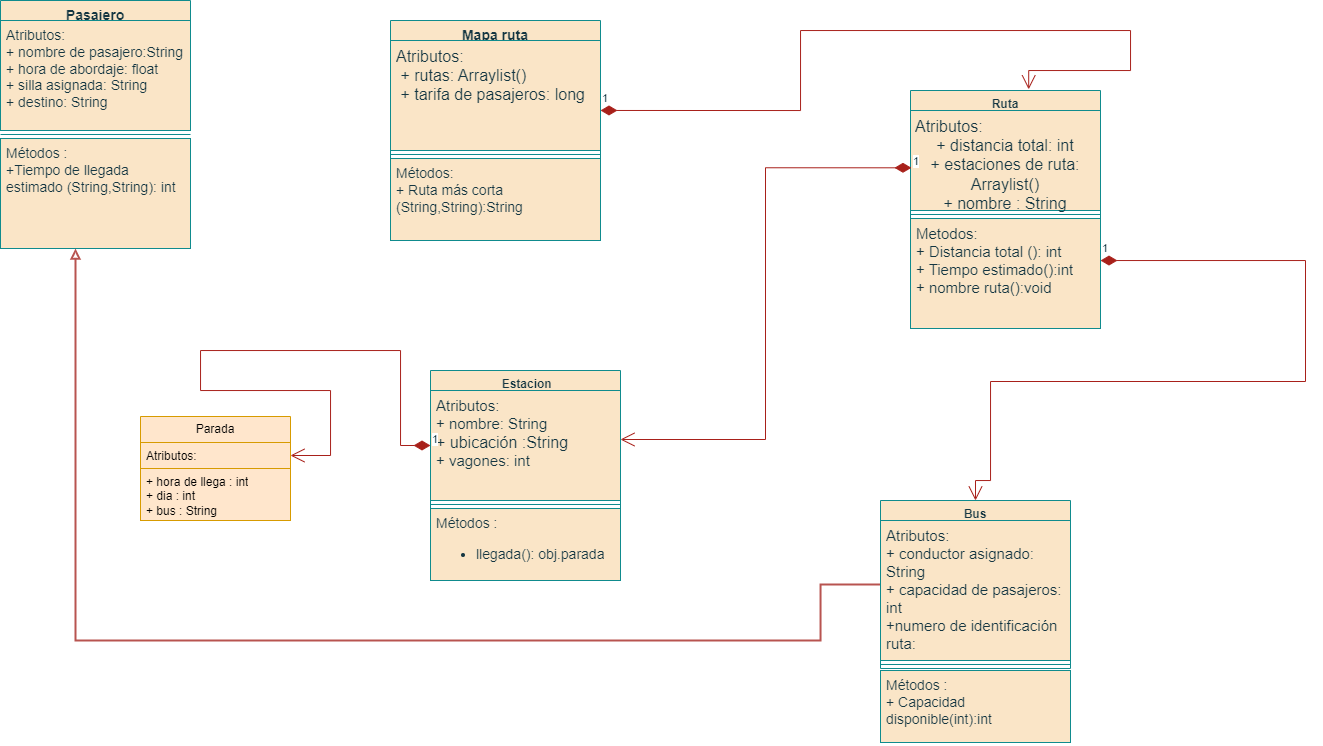

The diagram above was exported from draw.io. Its source (the exported page's mxGraphModel, read from the mxfile embedded in the PNG):
<mxGraphModel dx="969" dy="1483" grid="1" gridSize="10" guides="1" tooltips="1" connect="1" arrows="1" fold="1" page="1" pageScale="1" pageWidth="1390" pageHeight="980" math="0" shadow="0">
  <root>
    <mxCell id="0" />
    <mxCell id="1" parent="0" />
    <mxCell id="mnlwjdKJjzyvLcxtEsJT-6" value="&lt;font style=&quot;vertical-align: inherit;&quot;&gt;&lt;font style=&quot;vertical-align: inherit;&quot;&gt;&lt;font style=&quot;vertical-align: inherit;&quot;&gt;&lt;font style=&quot;vertical-align: inherit;&quot;&gt;&lt;font style=&quot;vertical-align: inherit;&quot;&gt;&lt;font style=&quot;vertical-align: inherit;&quot;&gt;&lt;font style=&quot;vertical-align: inherit;&quot;&gt;&lt;font style=&quot;vertical-align: inherit;&quot;&gt;&amp;nbsp;Estacion&lt;/font&gt;&lt;/font&gt;&lt;/font&gt;&lt;/font&gt;&lt;/font&gt;&lt;/font&gt;&lt;/font&gt;&lt;/font&gt;" style="swimlane;fontStyle=1;align=center;verticalAlign=top;childLayout=stackLayout;horizontal=1;startSize=20;horizontalStack=0;resizeParent=1;resizeParentMax=0;resizeLast=0;collapsible=1;marginBottom=0;whiteSpace=wrap;html=1;fillColor=#FAE5C7;strokeColor=#0F8B8D;labelBackgroundColor=none;fontColor=#143642;" parent="1" vertex="1">
      <mxGeometry x="720" y="340" width="190" height="138" as="geometry" />
    </mxCell>
    <mxCell id="OrBkV2QeuAy9W7Q_Bq99-5" value="&lt;font style=&quot;vertical-align: inherit; font-size: 15px;&quot;&gt;&lt;font style=&quot;vertical-align: inherit; font-size: 15px;&quot;&gt;&lt;span style=&quot;background-color: initial;&quot;&gt;Atributos:&lt;/span&gt;&lt;br&gt;&lt;span style=&quot;background-color: initial;&quot;&gt;+ nombre: String&lt;/span&gt;&lt;br&gt;&lt;span style=&quot;background-color: initial; font-size: 16px;&quot;&gt;+ ubicación :String&lt;/span&gt;&lt;br&gt;&lt;span style=&quot;background-color: initial;&quot;&gt;+ vagones: int&amp;nbsp;&lt;/span&gt;&lt;br&gt;&lt;br&gt;&lt;/font&gt;&lt;/font&gt;" style="text;strokeColor=#0F8B8D;fillColor=#FAE5C7;align=left;verticalAlign=top;spacingLeft=4;spacingRight=4;overflow=hidden;rotatable=0;points=[[0,0.5],[1,0.5]];portConstraint=eastwest;whiteSpace=wrap;html=1;labelBackgroundColor=none;fontColor=#143642;" vertex="1" parent="mnlwjdKJjzyvLcxtEsJT-6">
      <mxGeometry y="20" width="190" height="110" as="geometry" />
    </mxCell>
    <mxCell id="mnlwjdKJjzyvLcxtEsJT-8" value="" style="line;strokeWidth=1;fillColor=none;align=left;verticalAlign=middle;spacingTop=-1;spacingLeft=3;spacingRight=3;rotatable=0;labelPosition=right;points=[];portConstraint=eastwest;strokeColor=#0F8B8D;labelBackgroundColor=none;fontColor=#143642;" parent="mnlwjdKJjzyvLcxtEsJT-6" vertex="1">
      <mxGeometry y="130" width="190" height="8" as="geometry" />
    </mxCell>
    <mxCell id="mnlwjdKJjzyvLcxtEsJT-17" value="&lt;font style=&quot;vertical-align: inherit;&quot;&gt;&lt;font style=&quot;vertical-align: inherit;&quot;&gt;Ruta&lt;/font&gt;&lt;/font&gt;" style="swimlane;fontStyle=1;align=center;verticalAlign=top;childLayout=stackLayout;horizontal=1;startSize=20;horizontalStack=0;resizeParent=1;resizeParentMax=0;resizeLast=0;collapsible=1;marginBottom=0;whiteSpace=wrap;html=1;fillColor=#FAE5C7;strokeColor=#0F8B8D;labelBackgroundColor=none;fontColor=#143642;" parent="1" vertex="1">
      <mxGeometry x="1200" y="60" width="190" height="128" as="geometry" />
    </mxCell>
    <mxCell id="mnlwjdKJjzyvLcxtEsJT-18" value="&lt;div style=&quot;text-align: left;&quot;&gt;&lt;span style=&quot;background-color: initial; font-size: 16px;&quot;&gt;Atributos:&lt;/span&gt;&lt;/div&gt;&lt;font style=&quot;vertical-align: inherit; font-size: 16px;&quot;&gt;&lt;font style=&quot;vertical-align: inherit; font-size: 16px;&quot;&gt;&lt;span style=&quot;background-color: initial;&quot;&gt;+ distancia total: int&lt;/span&gt;&lt;br&gt;&lt;span style=&quot;background-color: initial;&quot;&gt;+ estaciones de ruta: Arraylist()&lt;br&gt;+ nombre : String&lt;br&gt;&lt;/span&gt;&lt;br&gt;&lt;br&gt;&lt;br&gt;&lt;/font&gt;&lt;/font&gt;" style="text;strokeColor=#0F8B8D;fillColor=#FAE5C7;align=center;verticalAlign=top;spacingLeft=4;spacingRight=4;overflow=hidden;rotatable=0;points=[[0,0.5],[1,0.5]];portConstraint=eastwest;whiteSpace=wrap;html=1;labelBackgroundColor=none;fontColor=#143642;" parent="mnlwjdKJjzyvLcxtEsJT-17" vertex="1">
      <mxGeometry y="20" width="190" height="100" as="geometry" />
    </mxCell>
    <mxCell id="mnlwjdKJjzyvLcxtEsJT-19" value="" style="line;strokeWidth=1;fillColor=none;align=left;verticalAlign=middle;spacingTop=-1;spacingLeft=3;spacingRight=3;rotatable=0;labelPosition=right;points=[];portConstraint=eastwest;strokeColor=#0F8B8D;labelBackgroundColor=none;fontColor=#143642;" parent="mnlwjdKJjzyvLcxtEsJT-17" vertex="1">
      <mxGeometry y="120" width="190" height="8" as="geometry" />
    </mxCell>
    <mxCell id="CU2QbKt0w1c7deiWx6fN-2" style="edgeStyle=orthogonalEdgeStyle;rounded=0;orthogonalLoop=1;jettySize=auto;html=1;exitX=0;exitY=0.5;exitDx=0;exitDy=0;endArrow=block;endFill=0;fillColor=#f8cecc;strokeColor=#b85450;strokeWidth=2;" parent="1" source="mnlwjdKJjzyvLcxtEsJT-22" target="CU2QbKt0w1c7deiWx6fN-6" edge="1">
      <mxGeometry relative="1" as="geometry">
        <mxPoint x="420" y="290" as="targetPoint" />
        <Array as="points">
          <mxPoint x="1110" y="554" />
          <mxPoint x="1110" y="610" />
          <mxPoint x="365" y="610" />
        </Array>
      </mxGeometry>
    </mxCell>
    <mxCell id="mnlwjdKJjzyvLcxtEsJT-22" value="Bus" style="swimlane;fontStyle=1;align=center;verticalAlign=top;childLayout=stackLayout;horizontal=1;startSize=20;horizontalStack=0;resizeParent=1;resizeParentMax=0;resizeLast=0;collapsible=1;marginBottom=0;whiteSpace=wrap;html=1;fillColor=#FAE5C7;strokeColor=#0F8B8D;labelBackgroundColor=none;fontColor=#143642;" parent="1" vertex="1">
      <mxGeometry x="1170" y="470" width="190" height="168" as="geometry" />
    </mxCell>
    <mxCell id="mnlwjdKJjzyvLcxtEsJT-23" value="&lt;div style=&quot;&quot;&gt;&lt;span style=&quot;background-color: initial; font-size: 15px;&quot;&gt;Atributos:&lt;/span&gt;&lt;/div&gt;&lt;font style=&quot;vertical-align: inherit; font-size: 15px;&quot;&gt;&lt;div style=&quot;&quot;&gt;&lt;span style=&quot;background-color: initial;&quot;&gt;+ conductor asignado: String&lt;/span&gt;&lt;/div&gt;&lt;font style=&quot;vertical-align: inherit; font-size: 15px;&quot;&gt;&lt;div style=&quot;&quot;&gt;&lt;span style=&quot;background-color: initial;&quot;&gt;+ capacidad de pasajeros: int&lt;/span&gt;&lt;/div&gt;&lt;span style=&quot;background-color: initial;&quot;&gt;&lt;div style=&quot;&quot;&gt;&lt;span style=&quot;background-color: initial;&quot;&gt;+numero de identificación&lt;/span&gt;&lt;/div&gt;&lt;/span&gt;&lt;span style=&quot;background-color: initial;&quot;&gt;&lt;div style=&quot;&quot;&gt;&lt;span style=&quot;background-color: initial;&quot;&gt;ruta:&amp;nbsp;&amp;nbsp;&lt;/span&gt;&lt;/div&gt;&lt;/span&gt;&lt;br&gt;&lt;/font&gt;&lt;/font&gt;" style="text;strokeColor=#0F8B8D;fillColor=#FAE5C7;align=left;verticalAlign=top;spacingLeft=4;spacingRight=4;overflow=hidden;rotatable=0;points=[[0,0.5],[1,0.5]];portConstraint=eastwest;whiteSpace=wrap;html=1;labelBackgroundColor=none;fontColor=#143642;" parent="mnlwjdKJjzyvLcxtEsJT-22" vertex="1">
      <mxGeometry y="20" width="190" height="140" as="geometry" />
    </mxCell>
    <mxCell id="mnlwjdKJjzyvLcxtEsJT-24" value="" style="line;strokeWidth=1;fillColor=none;align=left;verticalAlign=middle;spacingTop=-1;spacingLeft=3;spacingRight=3;rotatable=0;labelPosition=right;points=[];portConstraint=eastwest;strokeColor=#0F8B8D;labelBackgroundColor=none;fontColor=#143642;" parent="mnlwjdKJjzyvLcxtEsJT-22" vertex="1">
      <mxGeometry y="160" width="190" height="8" as="geometry" />
    </mxCell>
    <mxCell id="mnlwjdKJjzyvLcxtEsJT-32" value="Pasajero" style="swimlane;fontStyle=1;align=center;verticalAlign=top;childLayout=stackLayout;horizontal=1;startSize=20;horizontalStack=0;resizeParent=1;resizeParentMax=0;resizeLast=0;collapsible=1;marginBottom=0;whiteSpace=wrap;html=1;fillColor=#FAE5C7;strokeColor=#0F8B8D;labelBackgroundColor=none;fontColor=#143642;fontSize=14;" parent="1" vertex="1">
      <mxGeometry x="290" y="-30" width="190" height="130" as="geometry" />
    </mxCell>
    <mxCell id="mnlwjdKJjzyvLcxtEsJT-33" value="&lt;font style=&quot;font-size: 14px;&quot;&gt;&lt;font style=&quot;font-size: 14px;&quot;&gt;&lt;span style=&quot;background-color: initial;&quot;&gt;Atributos:&lt;/span&gt;&lt;br&gt;&lt;span style=&quot;background-color: initial;&quot;&gt;+ nombre de pasajero:String&lt;/span&gt;&lt;br&gt;&lt;span style=&quot;background-color: initial;&quot;&gt;+ hora de abordaje: float&lt;/span&gt;&lt;br&gt;&lt;span style=&quot;background-color: initial;&quot;&gt;+ silla asignada: String&lt;/span&gt;&lt;br&gt;&lt;span style=&quot;background-color: initial;&quot;&gt;+ destino: String&lt;/span&gt;&lt;br&gt;&lt;br&gt;&lt;/font&gt;&lt;/font&gt;" style="text;strokeColor=#0F8B8D;fillColor=#FAE5C7;align=left;verticalAlign=top;spacingLeft=4;spacingRight=4;overflow=hidden;rotatable=1;points=[[0,0.5],[1,0.5]];portConstraint=eastwest;whiteSpace=wrap;html=1;labelBackgroundColor=none;fontColor=#143642;movable=1;resizable=1;deletable=1;editable=1;locked=0;connectable=1;" parent="mnlwjdKJjzyvLcxtEsJT-32" vertex="1">
      <mxGeometry y="20" width="190" height="110" as="geometry" />
    </mxCell>
    <mxCell id="mnlwjdKJjzyvLcxtEsJT-37" value="&lt;div style=&quot;&quot;&gt;&lt;span style=&quot;font-size: 14px; background-color: initial;&quot;&gt;Mapa ruta&lt;/span&gt;&lt;/div&gt;" style="swimlane;fontStyle=1;align=center;verticalAlign=top;childLayout=stackLayout;horizontal=1;startSize=20;horizontalStack=0;resizeParent=1;resizeParentMax=0;resizeLast=0;collapsible=1;marginBottom=0;whiteSpace=wrap;html=1;fillColor=#FAE5C7;strokeColor=#0F8B8D;labelBackgroundColor=none;fontColor=#143642;" parent="1" vertex="1">
      <mxGeometry x="680" y="-10" width="210" height="138" as="geometry" />
    </mxCell>
    <mxCell id="mnlwjdKJjzyvLcxtEsJT-38" value="&lt;font style=&quot;font-size: 16px;&quot;&gt;&lt;span style=&quot;background-color: initial;&quot;&gt;Atributos:&lt;/span&gt;&lt;br&gt;&lt;/font&gt;&lt;font style=&quot;vertical-align: inherit; font-size: 16px;&quot;&gt;&lt;font style=&quot;font-size: 16px;&quot;&gt;&lt;span style=&quot;background-color: initial;&quot;&gt;&amp;nbsp;+ rutas: Arraylist()&lt;br&gt;&lt;/span&gt;&lt;span style=&quot;background-color: initial;&quot;&gt;&amp;nbsp;+ tarifa de pasajeros: long&lt;/span&gt;&lt;span style=&quot;background-color: initial;&quot;&gt;&lt;br&gt;&lt;/span&gt;&lt;/font&gt;&lt;font style=&quot;font-size: 13px; vertical-align: inherit;&quot;&gt;&lt;br&gt;&lt;/font&gt;&lt;/font&gt;" style="text;strokeColor=#0F8B8D;fillColor=#FAE5C7;align=left;verticalAlign=top;spacingLeft=4;spacingRight=4;overflow=hidden;rotatable=0;points=[[0,0.5],[1,0.5]];portConstraint=eastwest;whiteSpace=wrap;html=1;labelBackgroundColor=none;fontColor=#143642;" parent="mnlwjdKJjzyvLcxtEsJT-37" vertex="1">
      <mxGeometry y="20" width="210" height="110" as="geometry" />
    </mxCell>
    <mxCell id="mnlwjdKJjzyvLcxtEsJT-39" value="" style="line;strokeWidth=1;fillColor=none;align=left;verticalAlign=middle;spacingTop=-1;spacingLeft=3;spacingRight=3;rotatable=0;labelPosition=right;points=[];portConstraint=eastwest;strokeColor=#0F8B8D;labelBackgroundColor=none;fontColor=#143642;" parent="mnlwjdKJjzyvLcxtEsJT-37" vertex="1">
      <mxGeometry y="130" width="210" height="8" as="geometry" />
    </mxCell>
    <mxCell id="mnlwjdKJjzyvLcxtEsJT-45" value="" style="endArrow=block;startArrow=none;endFill=0;startFill=0;html=1;verticalAlign=bottom;labelBackgroundColor=none;rounded=0;strokeColor=none;fontColor=default;fillColor=#FAE5C7;" parent="1" edge="1">
      <mxGeometry width="160" relative="1" as="geometry">
        <mxPoint x="310" y="570" as="sourcePoint" />
        <mxPoint x="470" y="570" as="targetPoint" />
      </mxGeometry>
    </mxCell>
    <mxCell id="mnlwjdKJjzyvLcxtEsJT-49" value="1" style="endArrow=open;html=1;endSize=12;startArrow=diamondThin;startSize=14;startFill=1;edgeStyle=orthogonalEdgeStyle;align=left;verticalAlign=bottom;rounded=0;strokeColor=#A8201A;fontColor=#143642;fillColor=#FAE5C7;" parent="1" source="CU2QbKt0w1c7deiWx6fN-7" target="mnlwjdKJjzyvLcxtEsJT-22" edge="1">
      <mxGeometry x="-1" y="3" relative="1" as="geometry">
        <mxPoint x="1475" y="230" as="sourcePoint" />
        <mxPoint x="1240" y="450" as="targetPoint" />
        <Array as="points">
          <mxPoint x="1595" y="230" />
          <mxPoint x="1595" y="351" />
          <mxPoint x="1280" y="351" />
          <mxPoint x="1280" y="450" />
          <mxPoint x="1265" y="450" />
        </Array>
      </mxGeometry>
    </mxCell>
    <mxCell id="mnlwjdKJjzyvLcxtEsJT-50" value="1" style="endArrow=open;html=1;endSize=12;startArrow=diamondThin;startSize=14;startFill=1;edgeStyle=orthogonalEdgeStyle;align=left;verticalAlign=bottom;rounded=0;strokeColor=#A8201A;fontColor=#143642;fillColor=#FAE5C7;entryX=0.622;entryY=-0.009;entryDx=0;entryDy=0;entryPerimeter=0;exitX=1;exitY=0.636;exitDx=0;exitDy=0;exitPerimeter=0;" parent="1" target="mnlwjdKJjzyvLcxtEsJT-17" edge="1" source="mnlwjdKJjzyvLcxtEsJT-38">
      <mxGeometry x="-1" y="3" relative="1" as="geometry">
        <mxPoint x="910" y="80" as="sourcePoint" />
        <mxPoint x="1310" y="40" as="targetPoint" />
        <Array as="points">
          <mxPoint x="1090" y="80" />
          <mxPoint x="1090" />
          <mxPoint x="1420" />
          <mxPoint x="1420" y="40" />
          <mxPoint x="1318" y="40" />
        </Array>
      </mxGeometry>
    </mxCell>
    <mxCell id="mnlwjdKJjzyvLcxtEsJT-51" value="1" style="endArrow=open;html=1;endSize=12;startArrow=diamondThin;startSize=14;startFill=1;edgeStyle=orthogonalEdgeStyle;align=left;verticalAlign=bottom;rounded=0;strokeColor=#A8201A;fontColor=#143642;fillColor=#FAE5C7;entryX=1;entryY=0.5;entryDx=0;entryDy=0;exitX=0.005;exitY=0.573;exitDx=0;exitDy=0;exitPerimeter=0;" parent="1" source="mnlwjdKJjzyvLcxtEsJT-18" target="mnlwjdKJjzyvLcxtEsJT-6" edge="1">
      <mxGeometry x="-1" y="3" relative="1" as="geometry">
        <mxPoint x="1090" y="360" as="sourcePoint" />
        <mxPoint x="960" y="550" as="targetPoint" />
      </mxGeometry>
    </mxCell>
    <mxCell id="CU2QbKt0w1c7deiWx6fN-3" value="&lt;font style=&quot;vertical-align: inherit; font-size: 14px;&quot;&gt;&lt;font style=&quot;vertical-align: inherit; font-size: 14px;&quot;&gt;Métodos :&lt;br&gt;&lt;ul&gt;&lt;li&gt;llegada(): obj.parada&lt;/li&gt;&lt;/ul&gt;&lt;/font&gt;&lt;/font&gt;" style="text;strokeColor=#0F8B8D;fillColor=#FAE5C7;align=left;verticalAlign=top;spacingLeft=4;spacingRight=4;overflow=hidden;rotatable=0;points=[[0,0.5],[1,0.5]];portConstraint=eastwest;whiteSpace=wrap;html=1;labelBackgroundColor=none;fontColor=#143642;" parent="1" vertex="1">
      <mxGeometry x="720" y="478" width="190" height="72" as="geometry" />
    </mxCell>
    <mxCell id="CU2QbKt0w1c7deiWx6fN-4" value="&lt;font style=&quot;vertical-align: inherit; font-size: 14px;&quot;&gt;&lt;font style=&quot;vertical-align: inherit; font-size: 14px;&quot;&gt;Métodos :&lt;br&gt;&lt;span style=&quot;background-color: initial;&quot;&gt;+ Capacidad disponible(int):int&lt;/span&gt;&lt;br&gt;&lt;/font&gt;&lt;/font&gt;" style="text;strokeColor=#0F8B8D;fillColor=#FAE5C7;align=left;verticalAlign=top;spacingLeft=4;spacingRight=4;overflow=hidden;rotatable=0;points=[[0,0.5],[1,0.5]];portConstraint=eastwest;whiteSpace=wrap;html=1;labelBackgroundColor=none;fontColor=#143642;" parent="1" vertex="1">
      <mxGeometry x="1170" y="640" width="190" height="72" as="geometry" />
    </mxCell>
    <mxCell id="CU2QbKt0w1c7deiWx6fN-5" value="&lt;font style=&quot;vertical-align: inherit; font-size: 14px;&quot;&gt;&lt;font style=&quot;vertical-align: inherit; font-size: 14px;&quot;&gt;&lt;span style=&quot;background-color: initial;&quot;&gt;Métodos:&lt;/span&gt;&lt;br&gt;&lt;span style=&quot;background-color: initial;&quot;&gt;+ Ruta más corta (String,String):String&lt;/span&gt;&lt;br&gt;&lt;br&gt;&lt;/font&gt;&lt;/font&gt;" style="text;strokeColor=#0F8B8D;fillColor=#FAE5C7;align=left;verticalAlign=top;spacingLeft=4;spacingRight=4;overflow=hidden;rotatable=0;points=[[0,0.5],[1,0.5]];portConstraint=eastwest;whiteSpace=wrap;html=1;labelBackgroundColor=none;fontColor=#143642;" parent="1" vertex="1">
      <mxGeometry x="680" y="128" width="210" height="82" as="geometry" />
    </mxCell>
    <mxCell id="CU2QbKt0w1c7deiWx6fN-6" value="&lt;font style=&quot;vertical-align: inherit; font-size: 14px;&quot;&gt;&lt;font style=&quot;vertical-align: inherit; font-size: 14px;&quot;&gt;Métodos :&lt;br&gt;&lt;span style=&quot;background-color: initial;&quot;&gt;+Tiempo de llegada estimado (String,String): int&amp;nbsp;&lt;/span&gt;&lt;br&gt;&lt;/font&gt;&lt;/font&gt;" style="text;strokeColor=#0F8B8D;fillColor=#FAE5C7;align=left;verticalAlign=top;spacingLeft=4;spacingRight=4;overflow=hidden;rotatable=0;points=[[0,0.5],[1,0.5]];portConstraint=eastwest;whiteSpace=wrap;html=1;labelBackgroundColor=none;fontColor=#143642;" parent="1" vertex="1">
      <mxGeometry x="290" y="108" width="190" height="110" as="geometry" />
    </mxCell>
    <mxCell id="CU2QbKt0w1c7deiWx6fN-7" value="&lt;font style=&quot;vertical-align: inherit; font-size: 15px;&quot;&gt;&lt;font style=&quot;vertical-align: inherit; font-size: 15px;&quot;&gt;&lt;span style=&quot;background-color: initial;&quot;&gt;Metodos:&lt;/span&gt;&lt;br&gt;&lt;span style=&quot;background-color: initial;&quot;&gt;+ Distancia total (): int&lt;/span&gt;&lt;br&gt;&lt;span style=&quot;background-color: initial;&quot;&gt;+ Tiempo estimado():int&lt;br&gt;&lt;/span&gt;+ nombre ruta():void&lt;br&gt;&lt;/font&gt;&lt;/font&gt;" style="text;strokeColor=#0F8B8D;fillColor=#FAE5C7;align=left;verticalAlign=top;spacingLeft=4;spacingRight=4;overflow=hidden;rotatable=0;points=[[0,0.5],[1,0.5]];portConstraint=eastwest;whiteSpace=wrap;html=1;labelBackgroundColor=none;fontColor=#143642;" parent="1" vertex="1">
      <mxGeometry x="1200" y="188" width="190" height="110" as="geometry" />
    </mxCell>
    <mxCell id="mnlwjdKJjzyvLcxtEsJT-34" value="" style="line;strokeWidth=1;fillColor=none;align=left;verticalAlign=middle;spacingTop=-1;spacingLeft=3;spacingRight=3;rotatable=0;labelPosition=right;points=[];portConstraint=eastwest;strokeColor=#0F8B8D;labelBackgroundColor=none;fontColor=#143642;" parent="1" vertex="1">
      <mxGeometry x="290" y="100" width="190" height="8" as="geometry" />
    </mxCell>
    <mxCell id="OrBkV2QeuAy9W7Q_Bq99-8" value="Parada" style="swimlane;fontStyle=0;childLayout=stackLayout;horizontal=1;startSize=26;fillColor=#ffe6cc;horizontalStack=0;resizeParent=1;resizeParentMax=0;resizeLast=0;collapsible=1;marginBottom=0;whiteSpace=wrap;html=1;strokeColor=#d79b00;" vertex="1" parent="1">
      <mxGeometry x="430" y="386" width="150" height="104" as="geometry" />
    </mxCell>
    <mxCell id="OrBkV2QeuAy9W7Q_Bq99-9" value="Atributos:&lt;br&gt;" style="text;strokeColor=#d79b00;fillColor=#ffe6cc;align=left;verticalAlign=top;spacingLeft=4;spacingRight=4;overflow=hidden;rotatable=0;points=[[0,0.5],[1,0.5]];portConstraint=eastwest;whiteSpace=wrap;html=1;" vertex="1" parent="OrBkV2QeuAy9W7Q_Bq99-8">
      <mxGeometry y="26" width="150" height="26" as="geometry" />
    </mxCell>
    <mxCell id="OrBkV2QeuAy9W7Q_Bq99-11" value="+ hora de llega : int&lt;br&gt;+ dia : int&lt;br&gt;+ bus : String" style="text;strokeColor=#d79b00;fillColor=#ffe6cc;align=left;verticalAlign=top;spacingLeft=4;spacingRight=4;overflow=hidden;rotatable=0;points=[[0,0.5],[1,0.5]];portConstraint=eastwest;whiteSpace=wrap;html=1;" vertex="1" parent="OrBkV2QeuAy9W7Q_Bq99-8">
      <mxGeometry y="52" width="150" height="52" as="geometry" />
    </mxCell>
    <mxCell id="OrBkV2QeuAy9W7Q_Bq99-13" value="1" style="endArrow=open;html=1;endSize=12;startArrow=diamondThin;startSize=14;startFill=1;edgeStyle=orthogonalEdgeStyle;align=left;verticalAlign=bottom;rounded=0;strokeColor=#A8201A;fontColor=#143642;fillColor=#FAE5C7;exitX=0;exitY=0.5;exitDx=0;exitDy=0;entryX=1;entryY=0.5;entryDx=0;entryDy=0;" edge="1" parent="1" source="OrBkV2QeuAy9W7Q_Bq99-5" target="OrBkV2QeuAy9W7Q_Bq99-9">
      <mxGeometry x="-1" y="3" relative="1" as="geometry">
        <mxPoint x="530" y="330" as="sourcePoint" />
        <mxPoint x="620" y="380" as="targetPoint" />
        <Array as="points">
          <mxPoint x="690" y="415" />
          <mxPoint x="690" y="320" />
          <mxPoint x="490" y="320" />
          <mxPoint x="490" y="360" />
          <mxPoint x="620" y="360" />
          <mxPoint x="620" y="425" />
        </Array>
      </mxGeometry>
    </mxCell>
  </root>
</mxGraphModel>